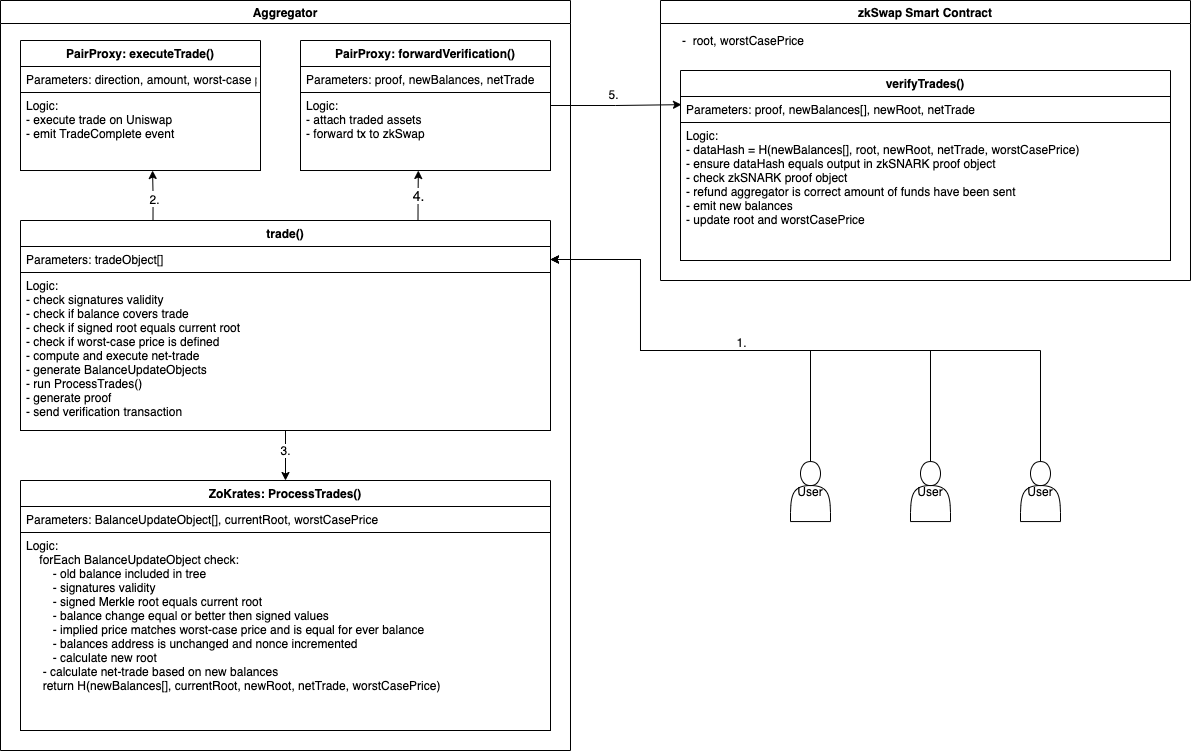

The diagram above was exported from draw.io. Its source (the exported page's mxGraphModel, read from the mxfile embedded in the PNG):
<mxGraphModel dx="1694" dy="1174" grid="1" gridSize="10" guides="1" tooltips="1" connect="1" arrows="1" fold="1" page="1" pageScale="1" pageWidth="827" pageHeight="1169" math="0" shadow="0">
  <root>
    <mxCell id="0" />
    <mxCell id="1" parent="0" />
    <mxCell id="zVfOpV8J9ltzEHyOe4gA-2" value="zkSwap Smart Contract" style="swimlane;" parent="1" vertex="1">
      <mxGeometry x="860" y="250" width="530" height="280" as="geometry" />
    </mxCell>
    <mxCell id="zVfOpV8J9ltzEHyOe4gA-3" value="-&amp;nbsp; root, worstCasePrice" style="text;html=1;align=left;verticalAlign=middle;resizable=0;points=[];autosize=1;" parent="zVfOpV8J9ltzEHyOe4gA-2" vertex="1">
      <mxGeometry x="20" y="30" width="140" height="20" as="geometry" />
    </mxCell>
    <mxCell id="5lDxCY36XuxZvJp_6XvL-1" value="verifyTrades()" style="swimlane;fontStyle=1;align=center;verticalAlign=top;childLayout=stackLayout;horizontal=1;startSize=26;horizontalStack=0;resizeParent=1;resizeParentMax=0;resizeLast=0;collapsible=1;marginBottom=0;" parent="zVfOpV8J9ltzEHyOe4gA-2" vertex="1">
      <mxGeometry x="20" y="70" width="490" height="190" as="geometry" />
    </mxCell>
    <mxCell id="5lDxCY36XuxZvJp_6XvL-2" value="Parameters: proof, newBalances[], newRoot, netTrade" style="text;align=left;verticalAlign=top;spacingLeft=4;spacingRight=4;overflow=hidden;rotatable=0;points=[[0,0.5],[1,0.5]];portConstraint=eastwest;fillColor=#ffffff;strokeColor=#000000;" parent="5lDxCY36XuxZvJp_6XvL-1" vertex="1">
      <mxGeometry y="26" width="490" height="26" as="geometry" />
    </mxCell>
    <mxCell id="5lDxCY36XuxZvJp_6XvL-3" value="Logic:&#10;- dataHash = H(newBalances[], root, newRoot, netTrade, worstCasePrice)&#10;- ensure dataHash equals output in zkSNARK proof object&#10;- check zkSNARK proof object&#10;- refund aggregator is correct amount of funds have been sent&#10;- emit new balances&#10;- update root and worstCasePrice&#10;&#10;&#10;" style="text;align=left;verticalAlign=top;spacingLeft=4;spacingRight=4;overflow=hidden;rotatable=0;points=[[0,0.5],[1,0.5]];portConstraint=eastwest;fillColor=#ffffff;strokeColor=#000000;" parent="5lDxCY36XuxZvJp_6XvL-1" vertex="1">
      <mxGeometry y="52" width="490" height="138" as="geometry" />
    </mxCell>
    <mxCell id="cwC9ZE2-6Tspre56yZ5M-12" style="edgeStyle=orthogonalEdgeStyle;rounded=0;orthogonalLoop=1;jettySize=auto;html=1;exitX=0.5;exitY=0;exitDx=0;exitDy=0;entryX=1;entryY=0.5;entryDx=0;entryDy=0;fontSize=14;" edge="1" parent="1" source="5lDxCY36XuxZvJp_6XvL-4" target="5lDxCY36XuxZvJp_6XvL-10">
      <mxGeometry relative="1" as="geometry">
        <Array as="points">
          <mxPoint x="1240" y="600" />
          <mxPoint x="840" y="600" />
          <mxPoint x="840" y="509" />
        </Array>
      </mxGeometry>
    </mxCell>
    <mxCell id="5lDxCY36XuxZvJp_6XvL-4" value="User" style="shape=actor;whiteSpace=wrap;html=1;" parent="1" vertex="1">
      <mxGeometry x="1220" y="711.06" width="40" height="60" as="geometry" />
    </mxCell>
    <mxCell id="5lDxCY36XuxZvJp_6XvL-7" value="Aggregator" style="swimlane;" parent="1" vertex="1">
      <mxGeometry x="200" y="250" width="570" height="750" as="geometry" />
    </mxCell>
    <mxCell id="5lDxCY36XuxZvJp_6XvL-15" value="&lt;font style=&quot;font-size: 12px&quot;&gt;3.&lt;/font&gt;" style="edgeStyle=orthogonalEdgeStyle;rounded=0;orthogonalLoop=1;jettySize=auto;html=1;exitX=0.5;exitY=1;exitDx=0;exitDy=0;" parent="5lDxCY36XuxZvJp_6XvL-7" source="5lDxCY36XuxZvJp_6XvL-9" target="5lDxCY36XuxZvJp_6XvL-12" edge="1">
      <mxGeometry x="-0.2" relative="1" as="geometry">
        <mxPoint as="offset" />
      </mxGeometry>
    </mxCell>
    <mxCell id="5lDxCY36XuxZvJp_6XvL-9" value="trade()" style="swimlane;fontStyle=1;align=center;verticalAlign=top;childLayout=stackLayout;horizontal=1;startSize=26;horizontalStack=0;resizeParent=1;resizeParentMax=0;resizeLast=0;collapsible=1;marginBottom=0;" parent="5lDxCY36XuxZvJp_6XvL-7" vertex="1">
      <mxGeometry x="20" y="220" width="530" height="210" as="geometry" />
    </mxCell>
    <mxCell id="5lDxCY36XuxZvJp_6XvL-10" value="Parameters: tradeObject[]" style="text;align=left;verticalAlign=top;spacingLeft=4;spacingRight=4;overflow=hidden;rotatable=0;points=[[0,0.5],[1,0.5]];portConstraint=eastwest;fillColor=#ffffff;strokeColor=#000000;" parent="5lDxCY36XuxZvJp_6XvL-9" vertex="1">
      <mxGeometry y="26" width="530" height="26" as="geometry" />
    </mxCell>
    <mxCell id="5lDxCY36XuxZvJp_6XvL-11" value="Logic:&#10;- check signatures validity&#10;- check if balance covers trade&#10;- check if signed root equals current root&#10;- check if worst-case price is defined&#10;- compute and execute net-trade&#10;- generate BalanceUpdateObjects&#10;- run ProcessTrades()&#10;- generate proof&#10;- send verification transaction&#10;&#10;&#10;&#10;" style="text;align=left;verticalAlign=top;spacingLeft=4;spacingRight=4;overflow=hidden;rotatable=0;points=[[0,0.5],[1,0.5]];portConstraint=eastwest;fillColor=#ffffff;strokeColor=#000000;fontStyle=0" parent="5lDxCY36XuxZvJp_6XvL-9" vertex="1">
      <mxGeometry y="52" width="530" height="158" as="geometry" />
    </mxCell>
    <mxCell id="5lDxCY36XuxZvJp_6XvL-12" value="ZoKrates: ProcessTrades()" style="swimlane;fontStyle=1;align=center;verticalAlign=top;childLayout=stackLayout;horizontal=1;startSize=26;horizontalStack=0;resizeParent=1;resizeParentMax=0;resizeLast=0;collapsible=1;marginBottom=0;" parent="5lDxCY36XuxZvJp_6XvL-7" vertex="1">
      <mxGeometry x="20" y="480" width="530" height="250" as="geometry" />
    </mxCell>
    <mxCell id="5lDxCY36XuxZvJp_6XvL-13" value="Parameters: BalanceUpdateObject[], currentRoot, worstCasePrice" style="text;align=left;verticalAlign=top;spacingLeft=4;spacingRight=4;overflow=hidden;rotatable=0;points=[[0,0.5],[1,0.5]];portConstraint=eastwest;fillColor=#ffffff;strokeColor=#000000;" parent="5lDxCY36XuxZvJp_6XvL-12" vertex="1">
      <mxGeometry y="26" width="530" height="26" as="geometry" />
    </mxCell>
    <mxCell id="5lDxCY36XuxZvJp_6XvL-14" value="Logic:&#10;    forEach BalanceUpdateObject check:&#10;        - old balance included in tree &#10;        - signatures validity&#10;        - signed Merkle root equals current root&#10;        - balance change equal or better then signed values&#10;        - implied price matches worst-case price and is equal for ever balance&#10;        - balances address is unchanged and nonce incremented&#10;        - calculate new root&#10;     - calculate net-trade based on new balances&#10;     return H(newBalances[], currentRoot, newRoot, netTrade, worstCasePrice)&#10;&#10;" style="text;align=left;verticalAlign=top;spacingLeft=4;spacingRight=4;overflow=hidden;rotatable=0;points=[[0,0.5],[1,0.5]];portConstraint=eastwest;fillColor=#ffffff;strokeColor=#000000;fontStyle=0" parent="5lDxCY36XuxZvJp_6XvL-12" vertex="1">
      <mxGeometry y="52" width="530" height="198" as="geometry" />
    </mxCell>
    <mxCell id="cwC9ZE2-6Tspre56yZ5M-2" value="PairProxy: executeTrade()" style="swimlane;fontStyle=1;align=center;verticalAlign=top;childLayout=stackLayout;horizontal=1;startSize=26;horizontalStack=0;resizeParent=1;resizeParentMax=0;resizeLast=0;collapsible=1;marginBottom=0;" vertex="1" parent="5lDxCY36XuxZvJp_6XvL-7">
      <mxGeometry x="20" y="40" width="240" height="130" as="geometry" />
    </mxCell>
    <mxCell id="cwC9ZE2-6Tspre56yZ5M-3" value="Parameters: direction, amount, worst-case price" style="text;align=left;verticalAlign=top;spacingLeft=4;spacingRight=4;overflow=hidden;rotatable=0;points=[[0,0.5],[1,0.5]];portConstraint=eastwest;fillColor=#ffffff;strokeColor=#000000;" vertex="1" parent="cwC9ZE2-6Tspre56yZ5M-2">
      <mxGeometry y="26" width="240" height="26" as="geometry" />
    </mxCell>
    <mxCell id="cwC9ZE2-6Tspre56yZ5M-4" value="Logic:&#10;- execute trade on Uniswap&#10;- emit TradeComplete event" style="text;align=left;verticalAlign=top;spacingLeft=4;spacingRight=4;overflow=hidden;rotatable=0;points=[[0,0.5],[1,0.5]];portConstraint=eastwest;fillColor=#ffffff;strokeColor=#000000;fontStyle=0" vertex="1" parent="cwC9ZE2-6Tspre56yZ5M-2">
      <mxGeometry y="52" width="240" height="78" as="geometry" />
    </mxCell>
    <mxCell id="cwC9ZE2-6Tspre56yZ5M-5" value="PairProxy: forwardVerification()" style="swimlane;fontStyle=1;align=center;verticalAlign=top;childLayout=stackLayout;horizontal=1;startSize=26;horizontalStack=0;resizeParent=1;resizeParentMax=0;resizeLast=0;collapsible=1;marginBottom=0;" vertex="1" parent="5lDxCY36XuxZvJp_6XvL-7">
      <mxGeometry x="300" y="40" width="250" height="130" as="geometry" />
    </mxCell>
    <mxCell id="cwC9ZE2-6Tspre56yZ5M-6" value="Parameters: proof, newBalances, netTrade" style="text;align=left;verticalAlign=top;spacingLeft=4;spacingRight=4;overflow=hidden;rotatable=0;points=[[0,0.5],[1,0.5]];portConstraint=eastwest;fillColor=#ffffff;strokeColor=#000000;" vertex="1" parent="cwC9ZE2-6Tspre56yZ5M-5">
      <mxGeometry y="26" width="250" height="26" as="geometry" />
    </mxCell>
    <mxCell id="cwC9ZE2-6Tspre56yZ5M-7" value="Logic:&#10;- attach traded assets&#10;- forward tx to zkSwap" style="text;align=left;verticalAlign=top;spacingLeft=4;spacingRight=4;overflow=hidden;rotatable=0;points=[[0,0.5],[1,0.5]];portConstraint=eastwest;fillColor=#ffffff;strokeColor=#000000;fontStyle=0" vertex="1" parent="cwC9ZE2-6Tspre56yZ5M-5">
      <mxGeometry y="52" width="250" height="78" as="geometry" />
    </mxCell>
    <mxCell id="cwC9ZE2-6Tspre56yZ5M-11" style="edgeStyle=orthogonalEdgeStyle;rounded=0;orthogonalLoop=1;jettySize=auto;html=1;exitX=0.5;exitY=0;exitDx=0;exitDy=0;entryX=1;entryY=0.5;entryDx=0;entryDy=0;fontSize=14;" edge="1" parent="1" source="cwC9ZE2-6Tspre56yZ5M-8" target="5lDxCY36XuxZvJp_6XvL-10">
      <mxGeometry relative="1" as="geometry">
        <Array as="points">
          <mxPoint x="1130" y="600" />
          <mxPoint x="840" y="600" />
          <mxPoint x="840" y="509" />
        </Array>
      </mxGeometry>
    </mxCell>
    <mxCell id="cwC9ZE2-6Tspre56yZ5M-13" value="&lt;font style=&quot;font-size: 12px&quot;&gt;1.&lt;/font&gt;" style="edgeLabel;html=1;align=center;verticalAlign=middle;resizable=0;points=[];fontSize=14;" vertex="1" connectable="0" parent="cwC9ZE2-6Tspre56yZ5M-11">
      <mxGeometry x="-0.2921" y="2" relative="1" as="geometry">
        <mxPoint x="-95.35" y="-12" as="offset" />
      </mxGeometry>
    </mxCell>
    <mxCell id="cwC9ZE2-6Tspre56yZ5M-8" value="User" style="shape=actor;whiteSpace=wrap;html=1;" vertex="1" parent="1">
      <mxGeometry x="1110" y="711.06" width="40" height="60" as="geometry" />
    </mxCell>
    <mxCell id="cwC9ZE2-6Tspre56yZ5M-10" style="edgeStyle=orthogonalEdgeStyle;rounded=0;orthogonalLoop=1;jettySize=auto;html=1;exitX=0.5;exitY=0;exitDx=0;exitDy=0;fontSize=14;" edge="1" parent="1" source="cwC9ZE2-6Tspre56yZ5M-9" target="5lDxCY36XuxZvJp_6XvL-10">
      <mxGeometry relative="1" as="geometry">
        <Array as="points">
          <mxPoint x="1010" y="600" />
          <mxPoint x="840" y="600" />
          <mxPoint x="840" y="509" />
        </Array>
      </mxGeometry>
    </mxCell>
    <mxCell id="cwC9ZE2-6Tspre56yZ5M-9" value="User" style="shape=actor;whiteSpace=wrap;html=1;" vertex="1" parent="1">
      <mxGeometry x="990" y="711.06" width="40" height="60" as="geometry" />
    </mxCell>
    <mxCell id="cwC9ZE2-6Tspre56yZ5M-14" style="edgeStyle=orthogonalEdgeStyle;rounded=0;orthogonalLoop=1;jettySize=auto;html=1;exitX=0.25;exitY=0;exitDx=0;exitDy=0;fontSize=14;" edge="1" parent="1" source="5lDxCY36XuxZvJp_6XvL-9">
      <mxGeometry relative="1" as="geometry">
        <mxPoint x="352.0588235294117" y="420" as="targetPoint" />
      </mxGeometry>
    </mxCell>
    <mxCell id="cwC9ZE2-6Tspre56yZ5M-15" value="&lt;font style=&quot;font-size: 12px&quot;&gt;2.&lt;/font&gt;" style="edgeLabel;html=1;align=center;verticalAlign=middle;resizable=0;points=[];fontSize=14;" vertex="1" connectable="0" parent="cwC9ZE2-6Tspre56yZ5M-14">
      <mxGeometry x="-0.1398" y="-1" relative="1" as="geometry">
        <mxPoint y="-1" as="offset" />
      </mxGeometry>
    </mxCell>
    <mxCell id="cwC9ZE2-6Tspre56yZ5M-16" value="4." style="edgeStyle=orthogonalEdgeStyle;rounded=0;orthogonalLoop=1;jettySize=auto;html=1;exitX=0.75;exitY=0;exitDx=0;exitDy=0;fontSize=14;" edge="1" parent="1" source="5lDxCY36XuxZvJp_6XvL-9">
      <mxGeometry relative="1" as="geometry">
        <mxPoint x="617.8333333333335" y="420" as="targetPoint" />
      </mxGeometry>
    </mxCell>
    <mxCell id="cwC9ZE2-6Tspre56yZ5M-17" style="edgeStyle=orthogonalEdgeStyle;rounded=0;orthogonalLoop=1;jettySize=auto;html=1;exitX=1;exitY=0.5;exitDx=0;exitDy=0;entryX=0.002;entryY=0.314;entryDx=0;entryDy=0;entryPerimeter=0;fontSize=14;" edge="1" parent="1" source="cwC9ZE2-6Tspre56yZ5M-5" target="5lDxCY36XuxZvJp_6XvL-2">
      <mxGeometry relative="1" as="geometry" />
    </mxCell>
    <mxCell id="cwC9ZE2-6Tspre56yZ5M-18" value="&lt;font style=&quot;font-size: 12px&quot;&gt;5.&lt;/font&gt;" style="edgeLabel;html=1;align=center;verticalAlign=middle;resizable=0;points=[];fontSize=14;" vertex="1" connectable="0" parent="cwC9ZE2-6Tspre56yZ5M-17">
      <mxGeometry x="0.0474" y="2" relative="1" as="geometry">
        <mxPoint x="-5" y="-10.17" as="offset" />
      </mxGeometry>
    </mxCell>
  </root>
</mxGraphModel>